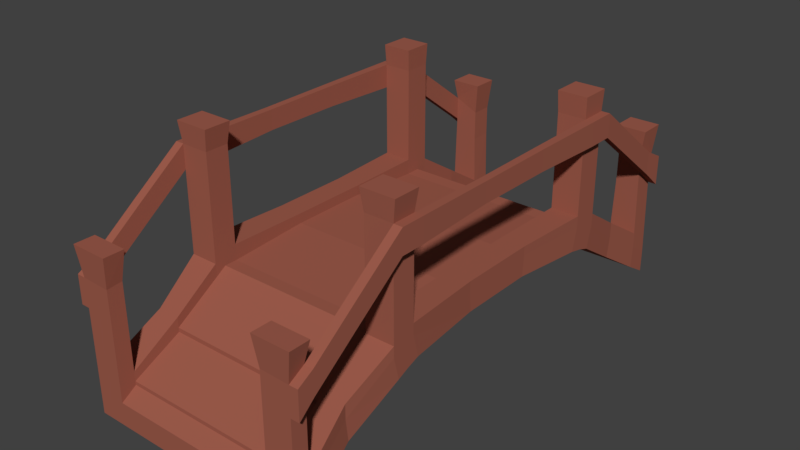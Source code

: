 # Source: Bridge.blend  (saved by Blender 2.78.0; exported with 4.5.12 LTS)
import bpy
from mathutils import Matrix  # noqa: F401  (used for matrix-valued properties, if any)

bpy.ops.wm.read_factory_settings(use_empty=True)
scene = bpy.context.scene
scene.name = 'Scene'

# ---- collections
col_collection_1 = bpy.data.collections.new('Collection 1'); scene.collection.children.link(col_collection_1)

# ---- materials (node trees are filled in below, after node groups)
mat_bridge_wood = bpy.data.materials.new('Bridge_Wood')
mat_bridge_wood.alpha_threshold = 0.0
mat_bridge_wood.use_transparent_shadow = False
mat_bridge_wood.diffuse_color = (0.3424, 0.1081, 0.07273, 1.0)
mat_bridge_wood.roughness = 0.5

# ---- material node trees

# ---- world
world_world = bpy.data.worlds.new('World'); scene.world = world_world
world_world.color = (0.05088, 0.05088, 0.05088)
world_world.use_sun_shadow = False
world_world.sun_shadow_jitter_overblur = 0.0
world_world.cycles.sampling_method = 'MANUAL'

# ---- meshes
me_plane = bpy.data.meshes.new('Plane')
me_plane.from_pydata([(-1.05, -3.115, 0.02152), (-1.05, 3.115, 0.02098), (-1.05, 1.607, 0.9738), (-1.05, -1.633, 0.9738), (-1.05, -3.115, -0.2615), (-1.05, 3.116, -0.262), (-1.05, 1.53, 0.7015), (-1.05, -1.555, 0.7018), (-1.396, -1.633, 0.9738), (-1.396, -3.115, 0.02152), (-1.396, 3.115, 0.02098), (-1.396, 1.607, 0.9738), (-1.396, -1.555, 0.7018), (-1.396, -3.115, -0.2615), (-1.396, 3.116, -0.262), (-1.396, 1.53, 0.7015), (-1.05, 2.85, 0.1887), (-1.05, 2.837, -0.09243), (-1.396, 2.85, 0.1887), (-1.396, 2.837, -0.09243), (-1.05, 1.749, 0.8844), (-1.05, 1.679, 0.6488), (-1.396, 1.749, 0.9221), (-1.396, 1.679, 0.6488), (-1.05, 1.423, 0.9738), (-1.05, 1.357, 0.7397), (-1.396, 1.423, 1.012), (-1.396, 1.357, 0.7397), (-1.05, -1.475, 0.9738), (-1.05, -1.404, 0.7551), (-1.396, -1.475, 1.027), (-1.396, -1.404, 0.7551), (-1.05, -1.763, 0.8898), (-1.05, -1.692, 0.6421), (-1.396, -1.763, 0.9151), (-1.396, -1.692, 0.6421), (-1.05, -2.927, 0.1422), (-1.05, -2.918, -0.1394), (-1.396, -2.927, 0.1422), (-1.396, -2.918, -0.1394), (-1.076, 3.116, 0.9765), (-1.37, 3.116, 0.9778), (-1.076, 2.85, 0.9765), (-1.37, 2.85, 1.199), (-1.05, 1.749, 2.034), (-1.05, 1.607, 2.034), (-1.396, 1.749, 2.034), (-1.396, 1.607, 2.034), (-1.05, 1.423, 2.034), (-1.396, 1.423, 2.034), (-1.05, -1.475, 2.036), (-1.05, -1.633, 2.036), (-1.396, -1.475, 2.036), (-1.396, -1.633, 2.036), (-1.05, -1.763, 2.036), (-1.396, -1.763, 2.036), (-1.05, -2.927, 1.027), (-1.05, -3.115, 0.9964), (-1.396, -2.927, 1.172), (-1.396, -3.115, 1.008), (-1.076, 3.116, 1.352), (-1.37, 3.116, 1.352), (-1.076, 2.85, 1.352), (-1.37, 2.85, 1.489), (-1.05, 1.749, 2.321), (-1.05, 1.607, 2.321), (-1.396, 1.749, 2.321), (-1.396, 1.607, 2.321), (-1.05, 1.423, 2.321), (-1.396, 1.423, 2.321), (-1.05, -1.475, 2.323), (-1.05, -1.633, 2.323), (-1.396, -1.475, 2.323), (-1.396, -1.633, 2.323), (-1.05, -1.763, 2.323), (-1.396, -1.763, 2.323), (-1.05, -2.927, 1.357), (-1.05, -3.115, 1.34), (-1.396, -2.927, 1.459), (-1.396, -3.115, 1.353), (-1.034, 3.145, 1.737), (-1.412, 3.145, 1.737), (-1.034, 2.82, 1.737), (-1.412, 2.82, 1.737), (-1.041, 1.764, 2.577), (-1.041, 1.609, 2.577), (-1.405, 1.764, 2.577), (-1.405, 1.609, 2.577), (-1.041, 1.406, 2.577), (-1.405, 1.406, 2.577), (-1.014, -1.453, 2.578), (-1.014, -1.634, 2.578), (-1.432, -1.453, 2.578), (-1.432, -1.634, 2.578), (-1.014, -1.784, 2.578), (-1.432, -1.784, 2.578), (-0.9941, -2.897, 1.715), (-0.9941, -3.145, 1.715), (-1.452, -2.897, 1.715), (-1.452, -3.145, 1.715), (-1.475, 3.116, 0.9778), (-1.475, 2.85, 1.199), (-1.501, 1.749, 2.034), (-1.501, 1.607, 2.034), (-1.501, -2.927, 1.459), (-1.501, -2.927, 1.172), (-1.501, 1.423, 2.034), (-1.501, -1.475, 2.036), (-1.501, -1.633, 2.036), (-1.501, -3.115, 1.008), (-1.501, -3.115, 1.353), (-1.501, -1.763, 2.036), (-1.475, 3.116, 1.352), (-1.475, 2.85, 1.489), (-1.501, 1.749, 2.321), (-1.501, 1.607, 2.321), (-1.501, 1.423, 2.321), (-1.501, -1.475, 2.323), (-1.501, -1.633, 2.323), (-1.501, -1.763, 2.323), (-1.05, 2.85, 0.3769), (-1.396, 2.85, 0.3769), (-1.05, 1.749, 1.073), (-1.396, 1.749, 1.073), (-1.05, 1.422, 1.164), (-1.396, 1.422, 1.164), (-1.05, -1.475, 1.164), (-1.396, -1.475, 1.164), (-1.05, -1.764, 1.049), (-1.396, -1.764, 1.049), (-1.05, -2.927, 0.3014), (-1.396, -2.927, 0.3014), (-1.403, 0.4569, 2.07), (-1.405, -0.5088, 2.076), (-1.493, -0.5088, 2.076), (-1.495, 0.4569, 2.07), (-1.493, -0.5088, 2.317), (-1.495, 0.4569, 2.322), (-1.405, -0.5088, 2.317), (-1.403, 0.4569, 2.322), (-1.033, 0.456, 1.043), (-1.034, -0.5077, 1.043), (-1.033, 0.4383, 0.8028), (-1.034, -0.4854, 0.8026), (-1.338, 0.456, 1.043), (-1.339, -0.5077, 1.043), (-1.338, 0.4383, 0.8028), (-1.339, -0.4854, 0.8026), (-1.033, 0.4557, 1.164), (-1.034, -0.5079, 1.164), (-1.338, 0.4557, 1.164), (-1.339, -0.5079, 1.164), (-1.039, 2.298, 0.53), (-1.039, 2.26, 0.2761), (-1.356, 2.298, 0.53), (-1.356, 2.26, 0.2761), (-1.039, 2.298, 0.724), (-1.356, 2.298, 0.724), (-1.025, -2.31, 0.239), (-1.303, -2.342, 0.5007), (-1.303, -2.31, 0.239), (-1.025, -2.342, 0.6779), (-1.303, -2.342, 0.6779), (1.05, -3.115, 0.02152), (0.0, -3.115, 0.02152), (1.05, 3.115, 0.02098), (0.0, 3.115, 0.02098), (1.05, 1.607, 0.9738), (1.05, -1.633, 0.9738), (0.0, -1.633, 0.9738), (0.0, 1.607, 0.9738), (1.05, -3.115, -0.2615), (0.0, -3.115, -0.2615), (1.05, 3.116, -0.262), (0.0, 3.116, -0.262), (1.05, 1.53, 0.7015), (1.05, -1.555, 0.7018), (0.0, -1.555, 0.7018), (0.0, 1.53, 0.7015), (1.396, -1.633, 0.9738), (1.396, -3.115, 0.02152), (1.396, 3.115, 0.02098), (1.396, 1.607, 0.9738), (1.396, -1.555, 0.7018), (1.396, -3.115, -0.2615), (1.396, 3.116, -0.262), (1.396, 1.53, 0.7015), (0.0, 2.85, 0.1887), (1.05, 2.85, 0.1887), (0.0, 2.837, -0.09243), (1.05, 2.837, -0.09243), (1.396, 2.85, 0.1887), (1.396, 2.837, -0.09243), (1.05, 1.679, 0.6488), (1.396, 1.749, 0.9221), (1.396, 1.679, 0.6488), (0.0, 1.749, 0.8844), (0.0, 1.679, 0.6488), (1.05, 1.423, 0.9738), (0.0, 1.423, 0.9738), (1.05, 1.357, 0.7397), (0.0, 1.357, 0.7397), (1.396, 1.423, 1.012), (1.396, 1.357, 0.7397), (1.05, -1.475, 0.9738), (1.05, -1.404, 0.7551), (1.396, -1.475, 1.027), (1.396, -1.404, 0.7551), (0.0, -1.475, 0.9738), (0.0, -1.404, 0.7551), (1.05, -1.763, 0.8898), (1.05, -1.692, 0.6421), (0.0, -1.692, 0.6421), (1.396, -1.763, 0.9151), (1.396, -1.692, 0.6421), (1.05, -2.927, 0.1422), (1.05, -2.918, -0.1394), (1.396, -2.927, 0.1422), (1.396, -2.918, -0.1394), (0.0, -2.927, 0.1422), (0.0, -2.918, -0.1394), (1.076, 3.116, 0.9856), (1.37, 3.116, 0.9778), (1.076, 2.85, 0.9856), (1.37, 2.85, 1.199), (1.05, 1.749, 2.034), (1.05, 1.607, 2.034), (1.396, 1.749, 2.034), (1.396, 1.607, 2.034), (1.05, 1.423, 2.034), (1.396, 1.423, 2.034), (1.05, -1.475, 2.036), (1.05, -1.633, 2.036), (1.396, -1.475, 2.036), (1.396, -1.633, 2.036), (1.05, -1.763, 2.036), (1.396, -1.763, 2.036), (1.05, -2.927, 1.009), (1.05, -3.115, 1.009), (1.396, -2.927, 1.172), (1.396, -3.115, 1.008), (1.076, 3.116, 1.35), (1.37, 3.116, 1.352), (1.076, 2.85, 1.35), (1.37, 2.85, 1.489), (1.05, 1.749, 2.321), (1.05, 1.607, 2.321), (1.396, 1.749, 2.321), (1.396, 1.607, 2.321), (1.05, 1.423, 2.321), (1.396, 1.423, 2.321), (1.05, -1.475, 2.323), (1.05, -1.633, 2.323), (1.396, -1.475, 2.323), (1.396, -1.633, 2.323), (1.05, -1.763, 2.323), (1.396, -1.763, 2.323), (1.05, -2.927, 1.364), (1.05, -3.115, 1.364), (1.396, -2.927, 1.459), (1.396, -3.115, 1.353), (1.034, 3.145, 1.737), (1.412, 3.145, 1.737), (1.034, 2.82, 1.737), (1.412, 2.82, 1.737), (1.041, 1.764, 2.577), (1.041, 1.609, 2.577), (1.405, 1.764, 2.577), (1.405, 1.609, 2.577), (1.041, 1.406, 2.577), (1.405, 1.406, 2.577), (1.014, -1.453, 2.578), (1.014, -1.634, 2.578), (1.432, -1.453, 2.578), (1.432, -1.634, 2.578), (1.014, -1.784, 2.578), (1.432, -1.784, 2.578), (0.9941, -2.897, 1.715), (0.9941, -3.145, 1.715), (1.452, -2.897, 1.715), (1.452, -3.145, 1.715), (1.475, 3.116, 0.9778), (1.475, 2.85, 1.199), (1.501, 1.749, 2.034), (1.501, 1.607, 2.034), (1.501, -2.927, 1.459), (1.501, -2.927, 1.172), (1.501, 1.423, 2.034), (1.501, -1.475, 2.036), (1.501, -1.633, 2.036), (1.501, -3.115, 1.008), (1.501, -3.115, 1.353), (1.501, -1.763, 2.036), (1.475, 3.116, 1.352), (1.475, 2.85, 1.489), (1.501, 1.749, 2.321), (1.501, 1.607, 2.321), (1.501, 1.423, 2.321), (1.501, -1.475, 2.323), (1.501, -1.633, 2.323), (1.501, -1.763, 2.323), (1.05, 2.85, 0.3769), (1.396, 2.85, 0.3769), (1.05, 1.749, 1.073), (1.396, 1.749, 1.073), (1.05, 1.422, 1.164), (1.396, 1.422, 1.164), (1.05, -1.475, 1.164), (1.396, -1.475, 1.164), (1.05, -1.764, 1.049), (1.396, -1.764, 1.049), (1.05, -2.927, 0.3014), (1.396, -2.927, 0.3014), (1.403, 0.4569, 2.07), (1.405, -0.5088, 2.076), (1.493, -0.5088, 2.076), (1.495, 0.4569, 2.07), (1.493, -0.5088, 2.317), (1.495, 0.4569, 2.322), (1.405, -0.5088, 2.317), (1.403, 0.4569, 2.322), (0.0, -0.5077, 1.043), (0.0, 0.456, 1.043), (0.0, -0.4854, 0.8026), (0.0, 0.4383, 0.8028), (1.033, 0.456, 1.043), (1.034, -0.5077, 1.043), (1.033, 0.4383, 0.8028), (1.034, -0.4854, 0.8026), (1.338, 0.456, 1.043), (1.339, -0.5077, 1.043), (1.338, 0.4383, 0.8028), (1.339, -0.4854, 0.8026), (1.033, 0.4557, 1.164), (1.034, -0.5079, 1.164), (1.338, 0.4557, 1.164), (1.339, -0.5079, 1.164), (0.0, 2.298, 0.53), (0.0, 2.26, 0.2761), (1.039, 2.26, 0.2761), (1.356, 2.298, 0.53), (1.356, 2.26, 0.2761), (1.039, 2.298, 0.724), (1.356, 2.298, 0.724), (0.0, -2.342, 0.5007), (0.0, -2.31, 0.2782), (1.025, -2.31, 0.239), (1.303, -2.342, 0.5007), (1.303, -2.31, 0.239), (1.025, -2.342, 0.6779), (1.303, -2.342, 0.6779), (-1.039, 2.298, 0.5728), (0.0, 2.298, 0.5728), (1.039, 2.298, 0.5728), (1.05, 1.749, 0.8844), (0.0, 2.85, 0.2304), (-1.05, 2.85, 0.2304), (1.05, 2.85, 0.2304), (1.039, 2.298, 0.53), (0.0, -2.342, 0.5523), (0.0, -1.763, 0.8898), (-1.025, -2.342, 0.5523), (1.025, -2.342, 0.5523), (-1.025, -2.342, 0.5007), (-1.05, -2.927, 0.188), (0.0, -2.927, 0.188), (1.025, -2.342, 0.5007), (1.05, -2.927, 0.188), (1.396, -2.345, 1.894), (1.501, -2.345, 1.894), (1.501, -2.345, 1.607), (1.396, -2.345, 1.607), (-1.396, -2.345, 1.894), (-1.501, -2.345, 1.894), (-1.501, -2.345, 1.607), (-1.396, -2.345, 1.607)], [], [(16, 187, 166, 1), (32, 360, 169, 3), (24, 199, 170, 2), (17, 5, 174, 189), (33, 7, 177, 212), (25, 6, 178, 201), (1, 5, 14, 10), (164, 0, 4, 172), (1, 166, 174, 5), (10, 18, 43, 41), (29, 7, 12, 31), (34, 8, 12, 35), (18, 10, 14, 19), (26, 11, 15, 27), (34, 32, 54, 55), (4, 0, 9, 13), (2, 20, 44, 45), (21, 6, 15, 23), (37, 4, 13, 39), (5, 17, 19, 14), (154, 18, 19, 155), (32, 34, 129, 128), (153, 17, 189, 338), (2, 170, 196, 20), (6, 21, 197, 178), (11, 26, 49, 47), (11, 22, 23, 15), (153, 21, 23, 155), (145, 30, 127, 151), (144, 26, 27, 146), (6, 25, 27, 15), (142, 25, 201, 324), (140, 322, 199, 24), (3, 169, 208, 28), (7, 29, 209, 177), (8, 30, 31, 12), (32, 3, 51, 54), (143, 29, 31, 147), (7, 33, 35, 12), (154, 22, 123, 157), (159, 34, 35, 160), (158, 33, 212, 345), (0, 164, 219, 36), (4, 37, 220, 172), (9, 38, 39, 13), (38, 9, 59, 58), (158, 37, 39, 160), (51, 50, 70, 71), (1, 10, 41, 40), (16, 1, 40, 42), (18, 16, 42, 43), (48, 45, 65, 68), (59, 57, 77, 79), (24, 2, 45, 48), (20, 22, 46, 44), (22, 11, 47, 46), (26, 24, 48, 49), (55, 54, 74, 75), (44, 46, 66, 64), (3, 28, 50, 51), (28, 30, 52, 50), (8, 34, 55, 53), (30, 8, 53, 52), (134, 107, 117, 136), (0, 36, 56, 57), (9, 0, 57, 59), (36, 38, 58, 56), (61, 63, 83, 81), (67, 69, 89, 87), (73, 75, 95, 93), (62, 60, 80, 82), (68, 65, 85, 88), (74, 71, 91, 94), (56, 58, 78, 76), (63, 61, 112, 113), (114, 113, 101, 102), (49, 48, 68, 69), (40, 41, 61, 60), (45, 44, 64, 65), (50, 52, 72, 70), (42, 40, 60, 62), (69, 67, 115, 116), (54, 51, 71, 74), (75, 73, 118, 119), (57, 56, 76, 77), (58, 59, 109, 105), (43, 42, 62, 63), (82, 80, 81, 83), (94, 91, 90, 92, 93, 95), (116, 137, 139, 69), (69, 139, 132, 49), (139, 138, 133, 132), (97, 96, 98, 99), (75, 74, 94, 95), (69, 68, 88, 89), (63, 62, 82, 83), (77, 76, 96, 97), (71, 70, 90, 91), (65, 64, 84, 85), (78, 79, 99, 98), (72, 73, 93, 92), (66, 67, 87, 86), (79, 77, 97, 99), (76, 78, 98, 96), (70, 72, 92, 90), (64, 66, 86, 84), (60, 61, 81, 80), (105, 109, 110, 104), (103, 106, 116, 115), (107, 108, 118, 117), (102, 103, 115, 114), (100, 101, 113, 112), (108, 111, 119, 118), (47, 49, 106, 103), (373, 119, 111, 374), (52, 53, 108, 107), (79, 78, 104, 110), (59, 79, 110, 109), (73, 72, 117, 118), (67, 66, 114, 115), (133, 52, 107, 134), (46, 47, 103, 102), (61, 41, 100, 112), (41, 43, 101, 100), (372, 75, 119, 373), (66, 63, 113, 114), (53, 55, 111, 108), (102, 101, 43, 46), (46, 43, 63, 66), (136, 117, 72, 138), (138, 72, 52, 133), (374, 111, 55, 375), (375, 55, 75, 372), (156, 120, 121, 157), (148, 124, 125, 150), (161, 128, 129, 162), (159, 38, 131, 162), (30, 28, 126, 127), (38, 36, 130, 131), (16, 18, 121, 120), (152, 16, 120, 156), (140, 24, 124, 148), (363, 32, 128, 161), (24, 26, 125, 124), (22, 20, 122, 123), (88, 85, 84, 86, 87, 89), (137, 136, 138, 139), (49, 132, 135, 106), (132, 133, 134, 135), (106, 135, 137, 116), (135, 134, 136, 137), (28, 141, 149, 126), (141, 140, 148, 149), (126, 149, 151, 127), (149, 148, 150, 151), (25, 142, 146, 27), (142, 143, 147, 146), (28, 208, 321, 141), (141, 321, 322, 140), (29, 143, 323, 209), (143, 142, 324, 323), (30, 145, 147, 31), (145, 144, 146, 147), (26, 144, 150, 125), (144, 145, 151, 150), (20, 152, 156, 122), (122, 156, 157, 123), (18, 154, 157, 121), (17, 153, 155, 19), (337, 152, 351, 352), (21, 153, 338, 197), (22, 154, 155, 23), (36, 363, 161, 130), (34, 159, 162, 129), (130, 161, 162, 131), (33, 158, 160, 35), (37, 158, 345, 220), (38, 159, 160, 39), (188, 165, 166, 187), (210, 168, 169, 360), (198, 167, 170, 199), (190, 189, 174, 173), (211, 212, 177, 176), (200, 201, 178, 175), (165, 181, 185, 173), (164, 172, 171, 163), (196, 197, 178, 170), (165, 173, 174, 166), (181, 222, 224, 191), (205, 207, 183, 176), (219, 220, 172, 164), (208, 209, 177, 169), (213, 214, 183, 179), (191, 192, 185, 181), (202, 203, 186, 182), (213, 236, 235, 210), (171, 184, 180, 163), (167, 226, 225, 354), (193, 195, 186, 175), (216, 218, 184, 171), (173, 185, 192, 190), (340, 341, 192, 191), (210, 309, 310, 213), (166, 174, 189, 187), (339, 338, 189, 190), (16, 152, 356), (167, 354, 196, 170), (175, 178, 197, 193), (182, 228, 230, 202), (182, 186, 195, 194), (339, 341, 195, 193), (337, 338, 197, 196), (330, 336, 308, 206), (329, 331, 203, 202), (170, 178, 201, 199), (175, 186, 203, 200), (327, 324, 201, 200), (325, 198, 199, 322), (168, 204, 208, 169), (176, 177, 209, 205), (179, 183, 207, 206), (210, 235, 232, 168), (321, 323, 209, 208), (328, 332, 207, 205), (176, 183, 214, 211), (340, 343, 304, 194), (347, 348, 214, 213), (169, 177, 212, 360), (346, 345, 212, 211), (163, 215, 219, 164), (171, 172, 220, 216), (180, 184, 218, 217), (217, 239, 240, 180), (346, 348, 218, 216), (344, 345, 220, 219), (232, 252, 251, 231), (165, 221, 222, 181), (188, 223, 221, 165), (191, 224, 223, 188), (229, 249, 246, 226), (240, 260, 258, 238), (198, 229, 226, 167), (354, 225, 227, 194), (194, 227, 228, 182), (202, 230, 229, 198), (236, 256, 255, 235), (225, 245, 247, 227), (168, 232, 231, 204), (204, 231, 233, 206), (179, 234, 236, 213), (206, 233, 234, 179), (315, 317, 298, 288), (163, 238, 237, 215), (180, 240, 238, 163), (215, 237, 239, 217), (242, 262, 264, 244), (248, 268, 270, 250), (254, 274, 276, 256), (243, 263, 261, 241), (249, 269, 266, 246), (255, 275, 272, 252), (237, 257, 259, 239), (244, 294, 293, 242), (295, 283, 282, 294), (230, 250, 249, 229), (221, 241, 242, 222), (226, 246, 245, 225), (231, 251, 253, 233), (223, 243, 241, 221), (250, 297, 296, 248), (235, 255, 252, 232), (256, 300, 299, 254), (238, 258, 257, 237), (239, 286, 290, 240), (224, 244, 243, 223), (263, 264, 262, 261), (275, 276, 274, 273, 271, 272), (297, 250, 320, 318), (250, 230, 313, 320), (320, 313, 314, 319), (278, 280, 279, 277), (256, 276, 275, 255), (250, 270, 269, 249), (244, 264, 263, 243), (258, 278, 277, 257), (252, 272, 271, 251), (246, 266, 265, 245), (259, 279, 280, 260), (253, 273, 274, 254), (247, 267, 268, 248), (260, 280, 278, 258), (257, 277, 279, 259), (251, 271, 273, 253), (245, 265, 267, 247), (241, 261, 262, 242), (286, 285, 291, 290), (284, 296, 297, 287), (288, 298, 299, 289), (283, 295, 296, 284), (281, 293, 294, 282), (289, 299, 300, 292), (228, 284, 287, 230), (369, 370, 292, 300), (233, 288, 289, 234), (260, 291, 285, 259), (240, 290, 291, 260), (254, 299, 298, 253), (248, 296, 295, 247), (314, 315, 288, 233), (227, 283, 284, 228), (242, 293, 281, 222), (222, 281, 282, 224), (368, 369, 300, 256), (247, 295, 294, 244), (234, 289, 292, 236), (283, 227, 224, 282), (227, 247, 244, 224), (317, 319, 253, 298), (319, 314, 233, 253), (370, 371, 236, 292), (371, 368, 256, 236), (342, 343, 302, 301), (333, 335, 306, 305), (349, 350, 310, 309), (347, 350, 312, 217), (206, 308, 307, 204), (217, 312, 311, 215), (188, 301, 302, 191), (358, 342, 301, 188), (325, 333, 305, 198), (366, 349, 309, 210), (198, 305, 306, 202), (194, 304, 303, 354), (269, 270, 268, 267, 265, 266), (318, 320, 319, 317), (230, 287, 316, 313), (313, 316, 315, 314), (287, 297, 318, 316), (316, 318, 317, 315), (204, 307, 334, 326), (326, 334, 333, 325), (307, 308, 336, 334), (334, 336, 335, 333), (200, 203, 331, 327), (327, 331, 332, 328), (199, 201, 324, 322), (322, 324, 323, 321), (204, 326, 321, 208), (326, 325, 322, 321), (205, 209, 323, 328), (328, 323, 324, 327), (206, 207, 332, 330), (330, 332, 331, 329), (202, 306, 335, 329), (329, 335, 336, 330), (354, 303, 342, 358), (303, 304, 343, 342), (191, 302, 343, 340), (187, 189, 338, 337), (190, 192, 341, 339), (193, 197, 338, 339), (194, 195, 341, 340), (215, 311, 349, 366), (213, 310, 350, 347), (311, 312, 350, 349), (360, 212, 345, 344), (211, 214, 348, 346), (216, 220, 345, 346), (217, 218, 348, 347), (20, 196, 352, 351), (354, 353, 352, 196), (354, 358, 353), (358, 337, 352, 353), (152, 20, 351), (152, 337, 355, 356), (358, 357, 355, 337), (187, 16, 356, 355), (188, 187, 355, 357), (358, 188, 357), (361, 359, 360, 32), (362, 210, 360, 359), (32, 363, 361), (363, 344, 359, 361), (344, 366, 362, 359), (366, 210, 362), (364, 365, 344, 363), (367, 366, 344, 365), (219, 215, 367, 365), (36, 219, 365, 364), (215, 366, 367), (363, 36, 364), (239, 259, 368, 371), (286, 239, 371, 370), (259, 285, 369, 368), (285, 286, 370, 369), (58, 375, 372, 78), (105, 374, 375, 58), (78, 372, 373, 104), (104, 373, 374, 105)])
_uv = me_plane.uv_layers.new(name='UVMap')
_uv.uv.foreach_set('vector', [0.4807, 0.9065, 0.4807, 0.8237, 0.4996, 0.8237, 0.4996, 0.9065, 0.6127, 0.05353, 0.6951, 0.05353, 0.6951, 0.06464, 0.6127, 0.06464, 0.6127, 0.3032, 0.6951, 0.3032, 0.6951, 0.3176, 0.6127, 0.3176, 0.0319, 0.0247, 0.0319, 0.004729, 0.1143, 0.004729, 0.1143, 0.0247, 0.0319, 0.3705, 0.0319, 0.3591, 0.1143, 0.3591, 0.1143, 0.3705, 0.0319, 0.1313, 0.0319, 0.1182, 0.1143, 0.1182, 0.1143, 0.1313, 0.368, 0.7043, 0.3902, 0.7043, 0.3902, 0.7316, 0.368, 0.7316, 0.1376, 0.6191, 0.1376, 0.5363, 0.1598, 0.5363, 0.1598, 0.6191, 0.368, 0.7043, 0.368, 0.6216, 0.3902, 0.6216, 0.3902, 0.7043, 0.3914, 0.004803, 0.3782, 0.02572, 0.2989, 0.02574, 0.3163, 0.004796, 0.0319, 0.3467, 0.0319, 0.3591, 0.004709, 0.3591, 0.004709, 0.3467, 0.3212, 0.3893, 0.3166, 0.379, 0.338, 0.3729, 0.3427, 0.3837, 0.3782, 0.02572, 0.3914, 0.004803, 0.4136, 0.004729, 0.4003, 0.02673, 0.3136, 0.1382, 0.3166, 0.1237, 0.338, 0.1297, 0.335, 0.1434, 0.8245, 0.006136, 0.8517, 0.004729, 0.8498, 0.09504, 0.8226, 0.09446, 0.1598, 0.5363, 0.1376, 0.5363, 0.1376, 0.509, 0.1598, 0.509, 0.1338, 0.7539, 0.1449, 0.7468, 0.1449, 0.8374, 0.1338, 0.8374, 0.0319, 0.1072, 0.0319, 0.1182, 0.004709, 0.1182, 0.004709, 0.1072, 0.0319, 0.4745, 0.0319, 0.4913, 0.004709, 0.4913, 0.004709, 0.4745, 0.0319, 0.004729, 0.0319, 0.0247, 0.004709, 0.0247, 0.004709, 0.004729, 0.3515, 0.06922, 0.3782, 0.02572, 0.4003, 0.02673, 0.3714, 0.0722, 0.6773, 0.9472, 0.6793, 0.9199, 0.6898, 0.9199, 0.6898, 0.9472, 0.03277, 0.06578, 0.0319, 0.0247, 0.1143, 0.0247, 0.1143, 0.06578, 0.6127, 0.3176, 0.6951, 0.3176, 0.6951, 0.3277, 0.6127, 0.3277, 0.0319, 0.1182, 0.0319, 0.1072, 0.1143, 0.1072, 0.1143, 0.1182, 0.3166, 0.1237, 0.3136, 0.1382, 0.2334, 0.1382, 0.2334, 0.1237, 0.3166, 0.1237, 0.3207, 0.1125, 0.3421, 0.118, 0.338, 0.1297, 0.03277, 0.06578, 0.0319, 0.1072, 0.004709, 0.1072, 0.007865, 0.06578, 0.3113, 0.2904, 0.3124, 0.3666, 0.3017, 0.3666, 0.3018, 0.2904, 0.3113, 0.2144, 0.3136, 0.1382, 0.335, 0.1434, 0.3301, 0.2158, 0.0319, 0.1182, 0.0319, 0.1313, 0.004709, 0.1313, 0.004709, 0.1182, 0.03321, 0.2024, 0.0319, 0.1313, 0.1143, 0.1313, 0.1143, 0.2024, 0.614, 0.2285, 0.6951, 0.2285, 0.6951, 0.3032, 0.6127, 0.3032, 0.6127, 0.06464, 0.6951, 0.06464, 0.6951, 0.07699, 0.6127, 0.07699, 0.0319, 0.3591, 0.0319, 0.3467, 0.1143, 0.3467, 0.1143, 0.3591, 0.3166, 0.379, 0.3124, 0.3666, 0.3338, 0.361, 0.338, 0.3729, 0.5158, 0.8137, 0.5261, 0.8203, 0.5261, 0.904, 0.5158, 0.904, 0.03317, 0.2745, 0.0319, 0.3467, 0.004709, 0.3467, 0.009184, 0.2745, 0.0319, 0.3591, 0.0319, 0.3705, 0.004709, 0.3705, 0.004709, 0.3591, 0.3515, 0.06922, 0.3207, 0.1125, 0.3089, 0.1125, 0.3362, 0.06924, 0.3539, 0.4349, 0.3212, 0.3893, 0.3427, 0.3837, 0.3744, 0.4324, 0.03384, 0.423, 0.0319, 0.3705, 0.1143, 0.3705, 0.1143, 0.4226, 0.9447, 0.315, 0.9447, 0.2322, 0.9606, 0.2322, 0.9606, 0.315, 0.0319, 0.4913, 0.0319, 0.4745, 0.1143, 0.4745, 0.1143, 0.4913, 0.3914, 0.4958, 0.3819, 0.481, 0.404, 0.4803, 0.4136, 0.4959, 0.3819, 0.481, 0.3914, 0.4958, 0.314, 0.4958, 0.3011, 0.481, 0.03384, 0.423, 0.0319, 0.4745, 0.004709, 0.4745, 0.01202, 0.423, 0.5261, 0.904, 0.5385, 0.904, 0.5385, 0.9266, 0.5261, 0.9266, 0.368, 0.7043, 0.368, 0.7316, 0.2929, 0.7295, 0.293, 0.7064, 0.9142, 0.01758, 0.9353, 0.004729, 0.934, 0.07998, 0.9132, 0.07962, 0.3768, 0.8693, 0.3496, 0.8693, 0.3517, 0.8072, 0.3747, 0.7897, 0.1193, 0.8374, 0.1338, 0.8374, 0.1338, 0.86, 0.1193, 0.86, 0.0602, 0.509, 0.06109, 0.5363, 0.0341, 0.5363, 0.0331, 0.509, 0.1193, 0.7539, 0.1338, 0.7539, 0.1338, 0.8374, 0.1193, 0.8374, 0.04331, 0.7468, 0.07051, 0.7498, 0.07051, 0.8374, 0.04331, 0.8374, 0.3207, 0.1125, 0.3166, 0.1237, 0.2334, 0.1237, 0.2334, 0.1125, 0.2719, 0.7502, 0.2991, 0.7472, 0.2991, 0.8308, 0.2719, 0.8308, 0.8226, 0.09446, 0.8498, 0.09504, 0.8493, 0.1176, 0.8221, 0.117, 0.04331, 0.8374, 0.07051, 0.8374, 0.07051, 0.86, 0.04331, 0.86, 0.5261, 0.8203, 0.5385, 0.8203, 0.5385, 0.904, 0.5261, 0.904, 0.4713, 0.8675, 0.444, 0.8639, 0.4422, 0.7844, 0.4694, 0.7838, 0.3166, 0.379, 0.3212, 0.3893, 0.2333, 0.3893, 0.2333, 0.379, 0.3124, 0.3666, 0.3166, 0.379, 0.2333, 0.379, 0.2333, 0.3666, 0.7471, 0.6628, 0.7506, 0.7389, 0.7281, 0.739, 0.7283, 0.6629, 0.9724, 0.1495, 0.9871, 0.159, 0.9871, 0.2287, 0.9724, 0.2263, 0.1376, 0.509, 0.1376, 0.5363, 0.06109, 0.5363, 0.0602, 0.509, 0.1736, 0.6757, 0.2008, 0.6757, 0.2008, 0.7568, 0.1736, 0.7454, 0.7867, 0.8774, 0.8076, 0.8882, 0.8099, 0.9078, 0.7844, 0.9078, 0.118, 0.9055, 0.118, 0.8909, 0.1381, 0.8897, 0.1381, 0.9056, 0.9098, 0.3061, 0.9098, 0.2958, 0.9299, 0.2942, 0.9299, 0.306, 0.9126, 0.1092, 0.9335, 0.1096, 0.9353, 0.14, 0.9098, 0.1396, 0.1193, 0.86, 0.1338, 0.86, 0.1339, 0.8802, 0.118, 0.8802, 0.5158, 0.9266, 0.5261, 0.9266, 0.526, 0.9468, 0.5143, 0.9468, 0.1736, 0.7454, 0.2008, 0.7568, 0.2008, 0.7794, 0.1736, 0.7714, 0.9825, 0.844, 0.9824, 0.8633, 0.9742, 0.8632, 0.9743, 0.844, 0.727, 0.485, 0.7919, 0.3979, 0.8147, 0.3978, 0.7495, 0.4849, 0.2719, 0.8308, 0.2991, 0.8308, 0.2991, 0.8534, 0.2719, 0.8534, 0.293, 0.7064, 0.2929, 0.7295, 0.2636, 0.7295, 0.2636, 0.7064, 0.1338, 0.8374, 0.1449, 0.8374, 0.1449, 0.86, 0.1338, 0.86, 0.4694, 0.7838, 0.4422, 0.7844, 0.4417, 0.7619, 0.4689, 0.7612, 0.9132, 0.07962, 0.934, 0.07998, 0.9335, 0.1096, 0.9126, 0.1092, 0.9809, 0.7414, 0.9808, 0.7559, 0.9726, 0.7558, 0.9727, 0.7414, 0.5158, 0.904, 0.5261, 0.904, 0.5261, 0.9266, 0.5158, 0.9266, 0.982, 0.4927, 0.982, 0.5029, 0.9737, 0.5028, 0.9738, 0.4926, 0.9724, 0.2263, 0.9871, 0.2287, 0.9871, 0.2547, 0.9724, 0.2534, 0.4289, 0.975, 0.429, 0.9915, 0.4208, 0.9915, 0.4207, 0.9751, 0.3747, 0.7897, 0.3517, 0.8072, 0.3517, 0.7777, 0.3747, 0.7668, 0.3438, 0.8788, 0.3691, 0.8788, 0.3691, 0.9087, 0.3438, 0.9087, 0.6773, 0.8774, 0.6889, 0.8774, 0.703, 0.8774, 0.703, 0.9104, 0.6889, 0.9104, 0.6773, 0.9104, 0.9727, 0.7414, 0.9735, 0.666, 0.9807, 0.666, 0.9809, 0.7414, 0.7869, 0.2331, 0.7869, 0.157, 0.8067, 0.157, 0.8094, 0.2331, 0.7869, 0.157, 0.7874, 0.08084, 0.8062, 0.08085, 0.8067, 0.157, 0.2712, 0.883, 0.2905, 0.883, 0.2905, 0.9191, 0.2712, 0.9191, 0.8221, 0.117, 0.8493, 0.1176, 0.8517, 0.1379, 0.8188, 0.1372, 0.2719, 0.8534, 0.2991, 0.8534, 0.2997, 0.8736, 0.2712, 0.8736, 0.3747, 0.7668, 0.3517, 0.7777, 0.3483, 0.7472, 0.3781, 0.7472, 0.9724, 0.2534, 0.9871, 0.2547, 0.9895, 0.283, 0.97, 0.283, 0.5261, 0.9266, 0.5385, 0.9266, 0.5402, 0.9468, 0.526, 0.9468, 0.1338, 0.86, 0.1449, 0.86, 0.146, 0.8802, 0.1339, 0.8802, 0.04502, 0.898, 0.05975, 0.8897, 0.06213, 0.9182, 0.04265, 0.9182, 0.9098, 0.3186, 0.9098, 0.3061, 0.9299, 0.306, 0.9299, 0.3203, 0.118, 0.9166, 0.118, 0.9055, 0.1381, 0.9056, 0.1381, 0.9178, 0.0331, 0.509, 0.0341, 0.5363, 0.004709, 0.5407, 0.004709, 0.5046, 0.1736, 0.7714, 0.2008, 0.7794, 0.2051, 0.7996, 0.1692, 0.7996, 0.4689, 0.7612, 0.4417, 0.7619, 0.4384, 0.7418, 0.4713, 0.741, 0.04331, 0.86, 0.07051, 0.86, 0.07117, 0.8802, 0.04265, 0.8802, 0.2636, 0.7064, 0.2636, 0.7295, 0.2333, 0.7329, 0.2333, 0.703, 0.819, 0.8531, 0.8319, 0.8678, 0.8048, 0.8679, 0.7965, 0.8532, 0.7496, 0.496, 0.7497, 0.5106, 0.7272, 0.5107, 0.7271, 0.4961, 0.7506, 0.7389, 0.7507, 0.7514, 0.7282, 0.7515, 0.7281, 0.739, 0.7495, 0.4849, 0.7496, 0.496, 0.7271, 0.4961, 0.727, 0.485, 0.8319, 0.3768, 0.8147, 0.3978, 0.7919, 0.3979, 0.8026, 0.3769, 0.7507, 0.7514, 0.7507, 0.7617, 0.7282, 0.7618, 0.7282, 0.7515, 0.4273, 0.6117, 0.4274, 0.6262, 0.4191, 0.6262, 0.4191, 0.6118, 0.7621, 0.8075, 0.7282, 0.7618, 0.7507, 0.7617, 0.7847, 0.8074, 0.4284, 0.8523, 0.4284, 0.8647, 0.4202, 0.8647, 0.4202, 0.8524, 0.9825, 0.3768, 0.9824, 0.3926, 0.9742, 0.3925, 0.9743, 0.3768, 0.0602, 0.509, 0.0331, 0.509, 0.0331, 0.5007, 0.0602, 0.5007, 0.982, 0.5029, 0.9819, 0.5152, 0.9737, 0.5152, 0.9737, 0.5028, 0.9808, 0.7559, 0.9808, 0.7669, 0.9725, 0.7669, 0.9726, 0.7558, 0.4274, 0.7765, 0.4284, 0.8523, 0.4202, 0.8524, 0.4205, 0.7765, 0.4273, 0.6007, 0.4273, 0.6117, 0.4191, 0.6118, 0.419, 0.6007, 0.2636, 0.7295, 0.2929, 0.7295, 0.2929, 0.7378, 0.2636, 0.7378, 0.4289, 0.5053, 0.429, 0.5237, 0.4208, 0.5237, 0.4207, 0.5054, 0.9822, 0.4427, 0.982, 0.4927, 0.9738, 0.4926, 0.974, 0.4426, 0.9808, 0.7669, 0.9825, 0.844, 0.9743, 0.844, 0.9725, 0.7669, 0.4284, 0.8647, 0.4285, 0.8749, 0.4203, 0.8749, 0.4202, 0.8647, 0.419, 0.6007, 0.4208, 0.5237, 0.429, 0.5237, 0.4273, 0.6007, 0.9713, 0.8864, 0.9713, 0.9953, 0.9531, 0.9815, 0.9533, 0.8727, 0.974, 0.5905, 0.9737, 0.5152, 0.9819, 0.5152, 0.9809, 0.5906, 0.7874, 0.08084, 0.7869, 0.004729, 0.8094, 0.004743, 0.8062, 0.08085, 0.4205, 0.925, 0.4203, 0.8749, 0.4285, 0.8749, 0.4287, 0.9249, 0.9917, 0.06196, 0.9918, 0.1189, 0.9738, 0.1324, 0.9736, 0.07543, 0.8414, 0.9167, 0.8422, 0.8774, 0.8694, 0.8774, 0.8663, 0.9167, 0.4384, 0.5808, 0.4397, 0.5053, 0.4669, 0.5053, 0.4624, 0.5808, 0.8713, 0.2917, 0.8732, 0.2425, 0.9004, 0.2425, 0.8931, 0.2917, 0.3539, 0.4349, 0.3819, 0.481, 0.3694, 0.4811, 0.34, 0.435, 0.914, 0.357, 0.9098, 0.3297, 0.9247, 0.3297, 0.9247, 0.357, 0.37, 0.9181, 0.37, 0.9454, 0.3575, 0.9454, 0.3575, 0.9181, 0.3481, 0.9181, 0.3481, 0.9454, 0.3333, 0.9454, 0.3333, 0.9181, 0.6127, 0.9285, 0.6132, 0.8774, 0.6257, 0.8853, 0.6256, 0.9367, 0.8706, 0.1569, 0.876, 0.2331, 0.8611, 0.2331, 0.8611, 0.1569, 0.6562, 0.9391, 0.6572, 0.8842, 0.6677, 0.8774, 0.6679, 0.9316, 0.7844, 0.9446, 0.7874, 0.9173, 0.7993, 0.9173, 0.7993, 0.9446, 0.8117, 0.9446, 0.8088, 0.9173, 0.8235, 0.9173, 0.8235, 0.9446, 0.7124, 0.8774, 0.7281, 0.8774, 0.7402, 0.8774, 0.7402, 0.906, 0.7281, 0.906, 0.7124, 0.906, 0.9735, 0.666, 0.974, 0.5905, 0.9809, 0.5906, 0.9807, 0.666, 0.4274, 0.6262, 0.4272, 0.7012, 0.42, 0.7012, 0.4191, 0.6262, 0.4272, 0.7012, 0.4274, 0.7765, 0.4205, 0.7765, 0.42, 0.7012, 0.7497, 0.5106, 0.7473, 0.5867, 0.7275, 0.5868, 0.7272, 0.5107, 0.7473, 0.5867, 0.7471, 0.6628, 0.7283, 0.6629, 0.7275, 0.5868, 0.876, 0.004749, 0.8706, 0.08095, 0.8611, 0.08093, 0.8611, 0.004729, 0.8706, 0.08095, 0.8706, 0.1569, 0.8611, 0.1569, 0.8611, 0.08093, 0.4397, 0.7316, 0.4385, 0.6561, 0.4625, 0.6561, 0.4669, 0.7316, 0.4385, 0.6561, 0.4384, 0.5808, 0.4624, 0.5808, 0.4625, 0.6561, 0.0319, 0.1313, 0.03321, 0.2024, 0.00926, 0.2024, 0.004709, 0.1313, 0.03321, 0.2024, 0.03317, 0.2745, 0.009184, 0.2745, 0.00926, 0.2024, 0.6127, 0.07699, 0.6951, 0.07699, 0.6951, 0.1532, 0.614, 0.1532, 0.614, 0.1532, 0.6951, 0.1532, 0.6951, 0.2285, 0.614, 0.2285, 0.0319, 0.3467, 0.03317, 0.2745, 0.1143, 0.2745, 0.1143, 0.3467, 0.03317, 0.2745, 0.03321, 0.2024, 0.1143, 0.2024, 0.1143, 0.2745, 0.3124, 0.3666, 0.3113, 0.2904, 0.3301, 0.2886, 0.3338, 0.361, 0.3113, 0.2904, 0.3113, 0.2144, 0.3301, 0.2158, 0.3301, 0.2886, 0.3136, 0.1382, 0.3113, 0.2144, 0.3018, 0.2144, 0.3017, 0.1383, 0.3113, 0.2144, 0.3113, 0.2904, 0.3018, 0.2904, 0.3018, 0.2144, 0.6132, 0.9801, 0.6127, 0.9285, 0.6256, 0.9367, 0.6257, 0.988, 0.8422, 0.9559, 0.8414, 0.9167, 0.8663, 0.9167, 0.8694, 0.9559, 0.3782, 0.02572, 0.3515, 0.06922, 0.3362, 0.06924, 0.3634, 0.02575, 0.0319, 0.0247, 0.03277, 0.06578, 0.007865, 0.06578, 0.004709, 0.0247, 0.9953, 0.4586, 0.9953, 0.5405, 0.9919, 0.5405, 0.9919, 0.4586, 0.0319, 0.1072, 0.03277, 0.06578, 0.1143, 0.06578, 0.1143, 0.1072, 0.3207, 0.1125, 0.3515, 0.06922, 0.3714, 0.0722, 0.3421, 0.118, 0.6574, 0.9932, 0.6562, 0.9391, 0.6679, 0.9316, 0.6679, 0.9864, 0.3212, 0.3893, 0.3539, 0.4349, 0.34, 0.435, 0.3107, 0.3894, 0.8732, 0.3414, 0.8713, 0.2917, 0.8931, 0.2917, 0.9004, 0.3414, 0.0319, 0.3705, 0.03384, 0.423, 0.01202, 0.423, 0.004709, 0.3705, 0.0319, 0.4745, 0.03384, 0.423, 0.1143, 0.4226, 0.1143, 0.4745, 0.3819, 0.481, 0.3539, 0.4349, 0.3744, 0.4324, 0.404, 0.4803, 0.4807, 0.741, 0.4996, 0.741, 0.4996, 0.8237, 0.4807, 0.8237, 0.7775, 0.05353, 0.7775, 0.06464, 0.6951, 0.06464, 0.6951, 0.05353, 0.7775, 0.3032, 0.7775, 0.3176, 0.6951, 0.3176, 0.6951, 0.3032, 0.1967, 0.0247, 0.1143, 0.0247, 0.1143, 0.004729, 0.1967, 0.004729, 0.1967, 0.3705, 0.1143, 0.3705, 0.1143, 0.3591, 0.1967, 0.3591, 0.1967, 0.1313, 0.1143, 0.1313, 0.1143, 0.1182, 0.1967, 0.1182, 0.368, 0.5388, 0.368, 0.5115, 0.3902, 0.5115, 0.3902, 0.5388, 0.1376, 0.6191, 0.1598, 0.6191, 0.1598, 0.7018, 0.1376, 0.7018, 0.8538, 0.4845, 0.8723, 0.49, 0.8681, 0.5018, 0.8468, 0.4957, 0.368, 0.5388, 0.3902, 0.5388, 0.3902, 0.6216, 0.368, 0.6216, 0.5811, 0.4958, 0.506, 0.4958, 0.4887, 0.4749, 0.5679, 0.4749, 0.1967, 0.3467, 0.2239, 0.3467, 0.2239, 0.3591, 0.1967, 0.3591, 0.912, 0.8531, 0.9341, 0.8523, 0.9437, 0.8679, 0.9215, 0.8679, 0.8468, 0.7386, 0.8639, 0.733, 0.8681, 0.7449, 0.8468, 0.7511, 0.511, 0.1113, 0.5324, 0.1169, 0.5277, 0.1277, 0.5064, 0.1216, 0.5679, 0.4749, 0.59, 0.4739, 0.6033, 0.4959, 0.5811, 0.4958, 0.5033, 0.3624, 0.5247, 0.3572, 0.5277, 0.3709, 0.5063, 0.3769, 0.8245, 0.279, 0.8226, 0.1907, 0.8498, 0.1901, 0.8517, 0.2804, 0.1598, 0.7018, 0.1598, 0.7291, 0.1376, 0.7291, 0.1376, 0.7018, 0.09285, 0.7539, 0.09285, 0.8374, 0.08174, 0.8374, 0.08174, 0.7468, 0.1967, 0.1072, 0.2239, 0.1072, 0.2239, 0.1182, 0.1967, 0.1182, 0.1967, 0.4745, 0.2239, 0.4745, 0.2239, 0.4913, 0.1967, 0.4913, 0.1967, 0.004729, 0.2239, 0.004729, 0.2239, 0.0247, 0.1967, 0.0247, 0.5412, 0.4314, 0.5611, 0.4284, 0.59, 0.4739, 0.5679, 0.4749, 0.2333, 0.9206, 0.2458, 0.9206, 0.2458, 0.9479, 0.2353, 0.9479, 0.9215, 0.3768, 0.9437, 0.3768, 0.9304, 0.3988, 0.9084, 0.3977, 0.1958, 0.06578, 0.1143, 0.06578, 0.1143, 0.0247, 0.1967, 0.0247, 0.7395, 0.9155, 0.7395, 0.9666, 0.7367, 0.9172, 0.7775, 0.3176, 0.7775, 0.3277, 0.6951, 0.3277, 0.6951, 0.3176, 0.1967, 0.1182, 0.1143, 0.1182, 0.1143, 0.1072, 0.1967, 0.1072, 0.5063, 0.3769, 0.4231, 0.3769, 0.4231, 0.3624, 0.5033, 0.3624, 0.5063, 0.3769, 0.5277, 0.3709, 0.5318, 0.3826, 0.5104, 0.3881, 0.1958, 0.06578, 0.2207, 0.06578, 0.2239, 0.1072, 0.1967, 0.1072, 0.8816, 0.4412, 0.9015, 0.4442, 0.8723, 0.49, 0.8538, 0.4845, 0.501, 0.2102, 0.4915, 0.2102, 0.4914, 0.134, 0.5022, 0.134, 0.501, 0.2862, 0.5198, 0.2848, 0.5247, 0.3572, 0.5033, 0.3624, 0.8468, 0.4957, 0.8681, 0.5018, 0.8651, 0.5154, 0.8468, 0.5103, 0.1967, 0.1182, 0.2239, 0.1182, 0.2239, 0.1313, 0.1967, 0.1313, 0.1954, 0.2024, 0.1143, 0.2024, 0.1143, 0.1313, 0.1967, 0.1313, 0.7762, 0.2285, 0.7775, 0.3032, 0.6951, 0.3032, 0.6951, 0.2285, 0.7775, 0.06464, 0.7775, 0.07699, 0.6951, 0.07699, 0.6951, 0.06464, 0.1967, 0.3591, 0.1143, 0.3591, 0.1143, 0.3467, 0.1967, 0.3467, 0.5064, 0.1216, 0.5277, 0.1277, 0.5235, 0.1396, 0.5022, 0.134, 0.1951, 0.8091, 0.1941, 0.8994, 0.1838, 0.8993, 0.1848, 0.8156, 0.8414, 0.6624, 0.8602, 0.6606, 0.8639, 0.733, 0.8468, 0.7386, 0.1954, 0.2745, 0.2194, 0.2745, 0.2239, 0.3467, 0.1967, 0.3467, 0.1967, 0.3591, 0.2239, 0.3591, 0.2239, 0.3705, 0.1967, 0.3705, 0.5412, 0.4314, 0.526, 0.4314, 0.4986, 0.3881, 0.5104, 0.3881, 0.5436, 0.06566, 0.5641, 0.06821, 0.5324, 0.1169, 0.511, 0.1113, 0.8468, 0.7511, 0.8681, 0.7449, 0.8728, 0.7558, 0.8534, 0.7614, 0.1947, 0.423, 0.1143, 0.4226, 0.1143, 0.3705, 0.1967, 0.3705, 0.9447, 0.1495, 0.9606, 0.1495, 0.9606, 0.2322, 0.9447, 0.2322, 0.1967, 0.4913, 0.1143, 0.4913, 0.1143, 0.4745, 0.1967, 0.4745, 0.5811, 0.004769, 0.6033, 0.004729, 0.5937, 0.02032, 0.5716, 0.01957, 0.5716, 0.01957, 0.4908, 0.01956, 0.5037, 0.004764, 0.5811, 0.004769, 0.1947, 0.423, 0.2165, 0.423, 0.2239, 0.4745, 0.1967, 0.4745, 0.8839, 0.807, 0.9014, 0.8044, 0.9341, 0.8523, 0.912, 0.8531, 0.1838, 0.8993, 0.1835, 0.9219, 0.1711, 0.9217, 0.1714, 0.8991, 0.368, 0.5388, 0.2923, 0.5367, 0.2929, 0.5136, 0.368, 0.5115, 0.933, 0.1627, 0.933, 0.2255, 0.9121, 0.2255, 0.9121, 0.1495, 0.3376, 0.7472, 0.3355, 0.8269, 0.3125, 0.81, 0.3104, 0.7472, 0.1073, 0.8374, 0.1073, 0.86, 0.09285, 0.86, 0.09285, 0.8374, 0.0602, 0.7291, 0.0331, 0.7291, 0.03227, 0.7018, 0.06011, 0.7018, 0.1073, 0.7539, 0.1073, 0.8374, 0.09285, 0.8374, 0.09285, 0.7539, 0.03323, 0.7468, 0.03278, 0.8374, 0.005588, 0.8373, 0.006025, 0.7497, 0.5104, 0.3881, 0.4231, 0.3881, 0.4231, 0.3769, 0.5063, 0.3769, 0.2346, 0.8707, 0.2342, 0.7901, 0.2614, 0.79, 0.2618, 0.8736, 0.8226, 0.1907, 0.8221, 0.1681, 0.8493, 0.1675, 0.8498, 0.1901, 0.03278, 0.8374, 0.03267, 0.86, 0.005475, 0.8599, 0.005588, 0.8373, 0.1848, 0.8156, 0.1838, 0.8993, 0.1714, 0.8991, 0.1724, 0.8154, 0.5963, 0.7431, 0.5944, 0.8268, 0.5672, 0.8262, 0.569, 0.7467, 0.5064, 0.1216, 0.423, 0.1216, 0.423, 0.1113, 0.511, 0.1113, 0.5022, 0.134, 0.423, 0.134, 0.423, 0.1216, 0.5064, 0.1216, 0.6328, 0.5819, 0.6139, 0.5818, 0.6138, 0.5057, 0.6363, 0.5058, 0.9642, 0.004729, 0.9628, 0.08254, 0.9481, 0.08227, 0.9493, 0.01397, 0.1376, 0.7291, 0.0602, 0.7291, 0.06011, 0.7018, 0.1376, 0.7018, 0.5186, 0.8042, 0.5186, 0.7359, 0.5458, 0.723, 0.5458, 0.8042, 0.775, 0.8774, 0.775, 0.9079, 0.7496, 0.9059, 0.7534, 0.8866, 0.2333, 0.8953, 0.2533, 0.8952, 0.2533, 0.9112, 0.2333, 0.9099, 0.004709, 0.9038, 0.02481, 0.9039, 0.02481, 0.9157, 0.004709, 0.9141, 0.933, 0.2542, 0.9353, 0.2848, 0.9098, 0.2848, 0.9121, 0.2542, 0.1073, 0.86, 0.1086, 0.8802, 0.09274, 0.8802, 0.09285, 0.86, 0.1938, 0.922, 0.1951, 0.9422, 0.1834, 0.942, 0.1835, 0.9219, 0.5186, 0.7359, 0.5186, 0.7079, 0.5458, 0.7004, 0.5458, 0.723, 0.9631, 0.396, 0.9549, 0.3961, 0.9548, 0.3768, 0.963, 0.3768, 0.6127, 0.7597, 0.6352, 0.7598, 0.7003, 0.8469, 0.6776, 0.8468, 0.2342, 0.7901, 0.234, 0.7675, 0.2612, 0.7674, 0.2614, 0.79, 0.2923, 0.5367, 0.2637, 0.5367, 0.2636, 0.5136, 0.2929, 0.5136, 0.09285, 0.8374, 0.09285, 0.86, 0.08174, 0.86, 0.08174, 0.8374, 0.5944, 0.8268, 0.5939, 0.8494, 0.5667, 0.8488, 0.5672, 0.8262, 0.933, 0.2255, 0.933, 0.2542, 0.9121, 0.2542, 0.9121, 0.2255, 0.9615, 0.4986, 0.9532, 0.4986, 0.9532, 0.4842, 0.9614, 0.4842, 0.1941, 0.8994, 0.1938, 0.922, 0.1835, 0.9219, 0.1838, 0.8993, 0.9626, 0.7474, 0.9544, 0.7474, 0.9543, 0.7372, 0.9626, 0.7372, 0.9628, 0.08254, 0.9623, 0.1105, 0.9476, 0.1102, 0.9481, 0.08227, 0.4095, 0.5218, 0.4013, 0.5218, 0.4014, 0.5053, 0.4096, 0.5054, 0.3355, 0.8269, 0.3355, 0.8497, 0.3125, 0.8388, 0.3125, 0.81, 0.3092, 0.9087, 0.3092, 0.8788, 0.3344, 0.8788, 0.3344, 0.9087, 0.8145, 0.3651, 0.8145, 0.3321, 0.8261, 0.3321, 0.8401, 0.3321, 0.8401, 0.3651, 0.8261, 0.3651, 0.9532, 0.4986, 0.9615, 0.4986, 0.9613, 0.574, 0.9541, 0.574, 0.5634, 0.5053, 0.5859, 0.5053, 0.5832, 0.5814, 0.5634, 0.5815, 0.5634, 0.5815, 0.5832, 0.5814, 0.5827, 0.6576, 0.5639, 0.6576, 0.5634, 0.9152, 0.5634, 0.8791, 0.5827, 0.8791, 0.5827, 0.9152, 0.8221, 0.1681, 0.8188, 0.148, 0.8517, 0.1473, 0.8493, 0.1675, 0.234, 0.7675, 0.2333, 0.7474, 0.2618, 0.7472, 0.2612, 0.7674, 0.3355, 0.8497, 0.3389, 0.8693, 0.3092, 0.8693, 0.3125, 0.8388, 0.9623, 0.1105, 0.9642, 0.1382, 0.9447, 0.1379, 0.9476, 0.1102, 0.1835, 0.9219, 0.1834, 0.942, 0.1692, 0.9419, 0.1711, 0.9217, 0.09285, 0.86, 0.09274, 0.8802, 0.08059, 0.8802, 0.08174, 0.86, 0.0977, 0.898, 0.1001, 0.9182, 0.08059, 0.9182, 0.08296, 0.8897, 0.004709, 0.8913, 0.02481, 0.8897, 0.02481, 0.9039, 0.004709, 0.9038, 0.2333, 0.8842, 0.2533, 0.883, 0.2533, 0.8952, 0.2333, 0.8953, 0.0331, 0.7291, 0.004709, 0.7335, 0.004709, 0.6974, 0.03227, 0.7018, 0.5186, 0.7079, 0.5143, 0.6803, 0.5502, 0.6803, 0.5458, 0.7004, 0.5939, 0.8494, 0.5963, 0.8696, 0.5634, 0.8689, 0.5667, 0.8488, 0.03267, 0.86, 0.03323, 0.8802, 0.004709, 0.8801, 0.005475, 0.8599, 0.2637, 0.5367, 0.2333, 0.5401, 0.2333, 0.5102, 0.2636, 0.5136, 0.7047, 0.3916, 0.6822, 0.3915, 0.6905, 0.3768, 0.7176, 0.3769, 0.6353, 0.7487, 0.6128, 0.7485, 0.6128, 0.734, 0.6353, 0.7341, 0.6363, 0.5058, 0.6138, 0.5057, 0.6139, 0.4932, 0.6364, 0.4933, 0.6352, 0.7598, 0.6127, 0.7597, 0.6128, 0.7485, 0.6353, 0.7487, 0.7176, 0.8679, 0.6883, 0.8678, 0.6776, 0.8468, 0.7003, 0.8469, 0.6364, 0.4933, 0.6139, 0.4932, 0.6139, 0.4829, 0.6364, 0.483, 0.4079, 0.8851, 0.3997, 0.8851, 0.3997, 0.8706, 0.408, 0.8707, 0.6478, 0.4372, 0.6703, 0.4373, 0.6364, 0.483, 0.6139, 0.4829, 0.409, 0.6445, 0.4008, 0.6445, 0.4008, 0.6321, 0.409, 0.6321, 0.9631, 0.8632, 0.9549, 0.8633, 0.9548, 0.8475, 0.963, 0.8475, 0.0602, 0.7291, 0.0602, 0.7374, 0.0331, 0.7374, 0.0331, 0.7291, 0.9626, 0.7372, 0.9543, 0.7372, 0.9543, 0.7248, 0.9625, 0.7248, 0.9614, 0.4842, 0.9532, 0.4842, 0.9531, 0.4732, 0.9614, 0.4731, 0.408, 0.7203, 0.4011, 0.7203, 0.4008, 0.6445, 0.409, 0.6445, 0.4079, 0.8961, 0.3996, 0.8961, 0.3997, 0.8851, 0.4079, 0.8851, 0.2636, 0.5136, 0.2636, 0.5053, 0.2929, 0.5053, 0.2929, 0.5136, 0.4095, 0.9915, 0.4013, 0.9915, 0.4014, 0.9731, 0.4096, 0.9731, 0.9628, 0.7974, 0.9546, 0.7974, 0.9544, 0.7474, 0.9626, 0.7474, 0.9614, 0.4731, 0.9531, 0.4732, 0.9549, 0.3961, 0.9631, 0.396, 0.409, 0.6321, 0.4008, 0.6321, 0.4009, 0.6219, 0.4091, 0.6219, 0.3996, 0.8961, 0.4079, 0.8961, 0.4096, 0.9731, 0.4014, 0.9731, 0.805, 0.3514, 0.7871, 0.3651, 0.7869, 0.2563, 0.805, 0.2425, 0.9546, 0.6495, 0.9615, 0.6495, 0.9625, 0.7248, 0.9543, 0.7248, 0.5639, 0.6576, 0.5827, 0.6576, 0.5859, 0.7337, 0.5634, 0.7337, 0.4011, 0.5719, 0.4093, 0.5719, 0.4091, 0.6219, 0.4009, 0.6219, 0.2226, 0.8795, 0.2046, 0.866, 0.2047, 0.8091, 0.2228, 0.8225, 0.9069, 0.9167, 0.882, 0.9167, 0.8788, 0.8774, 0.906, 0.8774, 0.5048, 0.5808, 0.4809, 0.5808, 0.4763, 0.5053, 0.5035, 0.5053, 0.4676, 0.9261, 0.4457, 0.9261, 0.4384, 0.877, 0.4656, 0.877, 0.5436, 0.06566, 0.5297, 0.06564, 0.5591, 0.01955, 0.5716, 0.01957, 0.7166, 0.9155, 0.7273, 0.9155, 0.7273, 0.9428, 0.7124, 0.9428, 0.8319, 0.9047, 0.8195, 0.9047, 0.8195, 0.8774, 0.8319, 0.8774, 0.3092, 0.9181, 0.3239, 0.9181, 0.3239, 0.9454, 0.3092, 0.9454, 0.9163, 0.9368, 0.9292, 0.9286, 0.9293, 0.98, 0.9168, 0.988, 0.895, 0.08091, 0.8855, 0.08093, 0.8855, 0.004749, 0.9004, 0.004729, 0.6351, 0.9314, 0.6468, 0.939, 0.6466, 0.9932, 0.6361, 0.9864, 0.4807, 0.9159, 0.4956, 0.9159, 0.4956, 0.9433, 0.4837, 0.9433, 0.7526, 0.9174, 0.7644, 0.9174, 0.7644, 0.9447, 0.7496, 0.9447, 0.8145, 0.3226, 0.8145, 0.2939, 0.8302, 0.2939, 0.8422, 0.2939, 0.8422, 0.3226, 0.8302, 0.3226, 0.9541, 0.574, 0.9613, 0.574, 0.9615, 0.6495, 0.9546, 0.6495, 0.408, 0.8707, 0.3997, 0.8706, 0.4006, 0.7956, 0.4078, 0.7957, 0.4078, 0.7957, 0.4006, 0.7956, 0.4011, 0.7203, 0.408, 0.7203, 0.6353, 0.7341, 0.6128, 0.734, 0.6132, 0.6579, 0.6329, 0.658, 0.6329, 0.658, 0.6132, 0.6579, 0.6139, 0.5818, 0.6328, 0.5819, 0.9004, 0.2331, 0.8855, 0.2331, 0.8855, 0.1569, 0.895, 0.1569, 0.895, 0.1569, 0.8855, 0.1569, 0.8855, 0.08093, 0.895, 0.08091, 0.5035, 0.7316, 0.4763, 0.7316, 0.4808, 0.6561, 0.5048, 0.6561, 0.5048, 0.6561, 0.4808, 0.6561, 0.4809, 0.5808, 0.5048, 0.5808, 0.1967, 0.1313, 0.2239, 0.1313, 0.2193, 0.2024, 0.1954, 0.2024, 0.1954, 0.2024, 0.2193, 0.2024, 0.2194, 0.2745, 0.1954, 0.2745, 0.8468, 0.5103, 0.8651, 0.5154, 0.8602, 0.5878, 0.8414, 0.5864, 0.8414, 0.5864, 0.8602, 0.5878, 0.8602, 0.6606, 0.8414, 0.6624, 0.7775, 0.07699, 0.7762, 0.1532, 0.6951, 0.1532, 0.6951, 0.07699, 0.7762, 0.1532, 0.7762, 0.2285, 0.6951, 0.2285, 0.6951, 0.1532, 0.1967, 0.3467, 0.1143, 0.3467, 0.1143, 0.2745, 0.1954, 0.2745, 0.1954, 0.2745, 0.1143, 0.2745, 0.1143, 0.2024, 0.1954, 0.2024, 0.5022, 0.134, 0.5235, 0.1396, 0.5198, 0.212, 0.501, 0.2102, 0.501, 0.2102, 0.5198, 0.212, 0.5198, 0.2848, 0.501, 0.2862, 0.5033, 0.3624, 0.4914, 0.3624, 0.4915, 0.2862, 0.501, 0.2862, 0.501, 0.2862, 0.4915, 0.2862, 0.4915, 0.2102, 0.501, 0.2102, 0.9168, 0.8853, 0.9293, 0.8774, 0.9292, 0.9286, 0.9163, 0.9368, 0.906, 0.9559, 0.8788, 0.9559, 0.882, 0.9167, 0.9069, 0.9167, 0.5679, 0.4749, 0.5532, 0.4749, 0.526, 0.4314, 0.5412, 0.4314, 0.9084, 0.3977, 0.9304, 0.3988, 0.9015, 0.4442, 0.8816, 0.4412, 0.1967, 0.0247, 0.2239, 0.0247, 0.2207, 0.06578, 0.1958, 0.06578, 0.1967, 0.1072, 0.1143, 0.1072, 0.1143, 0.06578, 0.1958, 0.06578, 0.5104, 0.3881, 0.5318, 0.3826, 0.5611, 0.4284, 0.5412, 0.4314, 0.6363, 0.8774, 0.6468, 0.8842, 0.6468, 0.939, 0.6351, 0.9314, 0.511, 0.1113, 0.5005, 0.1112, 0.5297, 0.06564, 0.5436, 0.06566, 0.4656, 0.9758, 0.4384, 0.9758, 0.4457, 0.9261, 0.4676, 0.9261, 0.8534, 0.7614, 0.8728, 0.7558, 0.9014, 0.8044, 0.8839, 0.807, 0.1967, 0.3705, 0.2239, 0.3705, 0.2165, 0.423, 0.1947, 0.423, 0.1967, 0.4745, 0.1143, 0.4745, 0.1143, 0.4226, 0.1947, 0.423, 0.5716, 0.01957, 0.5937, 0.02032, 0.5641, 0.06821, 0.5436, 0.06566, 0.6127, 0.3277, 0.6951, 0.3277, 0.6951, 0.3673, 0.6136, 0.3673, 0.7775, 0.3277, 0.7766, 0.3673, 0.6951, 0.3673, 0.6951, 0.3277, 0.5949, 0.8791, 0.5949, 0.9306, 0.5921, 0.9288, 0.9953, 0.3768, 0.9953, 0.4586, 0.9919, 0.4586, 0.9919, 0.3768, 0.9415, 0.8774, 0.9415, 0.9289, 0.9387, 0.8792, 0.554, 0.5062, 0.554, 0.5881, 0.5143, 0.5881, 0.5143, 0.5053, 0.554, 0.6699, 0.5143, 0.6708, 0.5143, 0.5881, 0.554, 0.5881, 0.5529, 0.8964, 0.5529, 0.9791, 0.5496, 0.9791, 0.5496, 0.8964, 0.5529, 0.8137, 0.5529, 0.8964, 0.5496, 0.8964, 0.5496, 0.8137, 0.3822, 0.9181, 0.3822, 0.9692, 0.3794, 0.9675, 0.6147, 0.004729, 0.6951, 0.004729, 0.6951, 0.05353, 0.6127, 0.05353, 0.7755, 0.004729, 0.7775, 0.05353, 0.6951, 0.05353, 0.6951, 0.004729, 0.6026, 0.6764, 0.6026, 0.7313, 0.5992, 0.7291, 0.6033, 0.5053, 0.6033, 0.5861, 0.5992, 0.5861, 0.5992, 0.5053, 0.6033, 0.5861, 0.6033, 0.6669, 0.5992, 0.6669, 0.5992, 0.5861, 0.2179, 0.6757, 0.2179, 0.7306, 0.2146, 0.6779, 0.218, 0.5007, 0.218, 0.5835, 0.1692, 0.5835, 0.1692, 0.5027, 0.218, 0.6662, 0.1692, 0.6643, 0.1692, 0.5835, 0.218, 0.5835, 0.1591, 0.8296, 0.1591, 0.9123, 0.1555, 0.9123, 0.1555, 0.8296, 0.1591, 0.7468, 0.1591, 0.8296, 0.1555, 0.8296, 0.1555, 0.7468, 0.8547, 0.2939, 0.8547, 0.348, 0.8516, 0.2958, 0.2176, 0.7401, 0.2176, 0.7941, 0.2146, 0.7923, 0.2228, 0.9367, 0.2047, 0.9233, 0.2046, 0.866, 0.2226, 0.8795, 0.4013, 0.5218, 0.4095, 0.5218, 0.4093, 0.5719, 0.4011, 0.5719, 0.963, 0.8475, 0.9548, 0.8475, 0.9546, 0.7974, 0.9628, 0.7974, 0.6822, 0.3915, 0.7047, 0.3916, 0.6703, 0.4373, 0.6478, 0.4372, 0.9918, 0.004729, 0.9917, 0.06196, 0.9736, 0.07543, 0.9738, 0.0182, 0.4207, 0.9751, 0.4205, 0.925, 0.4287, 0.9249, 0.4289, 0.975, 0.9824, 0.3926, 0.9822, 0.4427, 0.974, 0.4426, 0.9742, 0.3925, 0.7965, 0.8532, 0.7621, 0.8075, 0.7847, 0.8074, 0.819, 0.8531])
me_plane.materials.append(mat_bridge_wood)
me_plane.use_remesh_preserve_volume = False
me_plane.use_remesh_preserve_attributes = False
me_plane.use_mirror_vertex_groups = False
me_plane.update()

# ---- objects
ob_plane = bpy.data.objects.new('Plane', me_plane)

# ---- transforms, parenting, visibility, modifiers, constraints
ob_plane.location = (0.0, 0.0, 0.0)
ob_plane.lineart.crease_threshold = 0.0

# ---- collection membership
col_collection_1.objects.link(ob_plane)

# ---- scene / render settings (as saved in the file)
scene.frame_start = 1; scene.frame_end = 250; scene.frame_set(1)
scene.render.engine = 'BLENDER_EEVEE_NEXT'
scene.render.resolution_percentage = 50
scene.render.dither_intensity = 0.0
scene.cycles.use_denoising = False
scene.cycles.samples = 128
scene.cycles.sampling_pattern = 'TABULATED_SOBOL'
scene.cycles.light_sampling_threshold = 0.0
scene.cycles.use_adaptive_sampling = False
scene.cycles.use_light_tree = False
scene.cycles.blur_glossy = 0.0
scene.cycles.sample_clamp_indirect = 0.0
scene.view_settings.view_transform = 'Standard'
bpy.context.view_layer.update()

# ---- added for rendering (the .blend has no active camera and no usable light): camera, sun
cam_auto = bpy.data.cameras.new('AutoCamera')
cam_auto.lens = 50.0
cam_auto.sensor_width = 36.0
cam_auto.clip_end = 1000.0
ob_auto_camera = bpy.data.objects.new('AutoCamera', cam_auto)
scene.collection.objects.link(ob_auto_camera)
ob_auto_camera.location = (6.96374, -8.3564, 6.72921)
ob_auto_camera.rotation_euler = (1.09748, -7.21219e-08, 0.694738)
scene.camera = ob_auto_camera
light_auto_sun = bpy.data.lights.new('AutoSun', 'SUN')
light_auto_sun.energy = 3.0
light_auto_sun.angle = 0.0523599
ob_auto_sun = bpy.data.objects.new('AutoSun', light_auto_sun)
scene.collection.objects.link(ob_auto_sun)
ob_auto_sun.rotation_euler = (0.872665, 0.174533, 0.523599)
bpy.context.view_layer.update()
